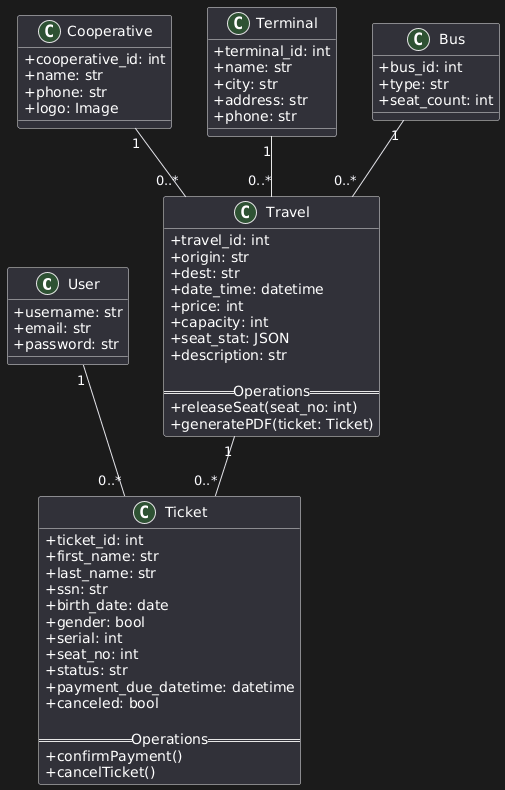

The diagram above was rendered by PlantUML. Its source (embedded in the PNG):
@startuml
skinparam classAttributeIconSize 0
skinparam shadowing false
skinparam roundcorner 5

class User {
  +username: str
  +email: str
  +password: str
}

class Cooperative {
  +cooperative_id: int
  +name: str
  +phone: str
  +logo: Image
}

class Terminal {
  +terminal_id: int
  +name: str
  +city: str
  +address: str
  +phone: str
}

class Bus {
  +bus_id: int
  +type: str
  +seat_count: int
}

class Travel {
  +travel_id: int
  +origin: str
  +dest: str
  +date_time: datetime
  +price: int
  +capacity: int
  +seat_stat: JSON
  +description: str

  == Operations ==
  +releaseSeat(seat_no: int)
  +generatePDF(ticket: Ticket)
}

class Ticket {
  +ticket_id: int
  +first_name: str
  +last_name: str
  +ssn: str
  +birth_date: date
  +gender: bool
  +serial: int
  +seat_no: int
  +status: str
  +payment_due_datetime: datetime
  +canceled: bool

  == Operations ==
  +confirmPayment()
  +cancelTicket()
}

' Relationships
User "1" -- "0..*" Ticket 
Cooperative "1" -- "0..*" Travel 
Terminal "1" -- "0..*" Travel 
Bus "1" -- "0..*" Travel 
Travel "1" -- "0..*" Ticket
@enduml